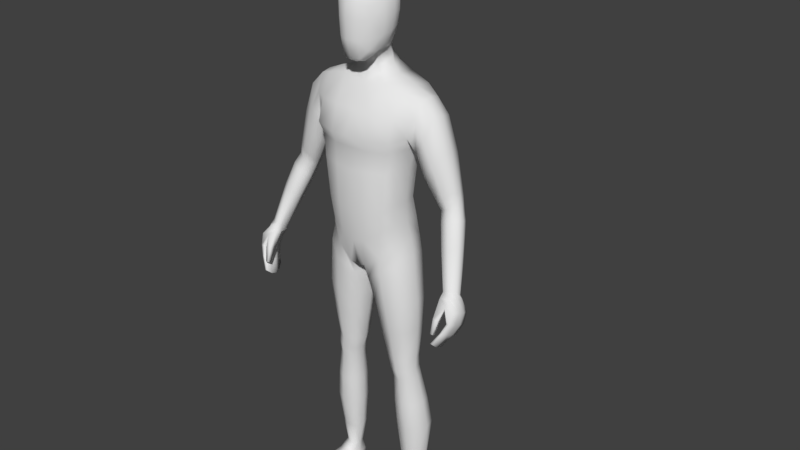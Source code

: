 # Source: Player.blend  (saved by Blender 3.3.6; exported with 4.5.12 LTS)
import bpy
from mathutils import Matrix  # noqa: F401  (used for matrix-valued properties, if any)

bpy.ops.wm.read_factory_settings(use_empty=True)
scene = bpy.context.scene
scene.name = 'Scene'

# ---- collections
col_collection_1 = bpy.data.collections.new('Collection 1'); scene.collection.children.link(col_collection_1)

# ---- materials (node trees are filled in below, after node groups)
mat_material = bpy.data.materials.new('Material')
mat_material.alpha_threshold = 0.0
mat_material.use_transparent_shadow = False
mat_material.roughness = 0.5
mat_material.line_color = (0.0, 0.0, 0.0, 1.0)
mat_material_001 = bpy.data.materials.new('Material.001')
mat_material_001.alpha_threshold = 0.0
mat_material_001.use_transparent_shadow = False
mat_material_001.diffuse_color = (0.0, 0.0, 0.0, 1.0)
mat_material_001.roughness = 0.5
mat_material_001.specular_intensity = 0.0

# ---- material node trees

# ---- world
world_world = bpy.data.worlds.new('World'); scene.world = world_world
world_world.color = (0.05088, 0.05088, 0.05088)
world_world.use_sun_shadow = False
world_world.sun_shadow_jitter_overblur = 0.0
world_world.cycles.sampling_method = 'MANUAL'

# ---- meshes
me_cube = bpy.data.meshes.new('Cube')
me_cube.from_pydata([(0.03386, 0.07727, 1.711), (0.07845, -0.03646, 1.709), (0.03178, -0.06259, 1.536), (0.03536, -0.04491, 1.764), (0.03879, 0.03405, 1.764), (0.04413, 0.02926, 1.562), (0.02957, -0.09371, 1.599), (0.03258, -0.0929, 1.702), (0.07466, -0.03889, 1.611), (0.07226, 0.0273, 1.626), (0.07946, 0.02969, 1.711), (0.02717, 0.07649, 1.629), (0.03609, 0.06179, 1.74), (0.05202, 0.05526, 1.626), (0.05779, 0.02571, 1.585), (0.0641, -0.03972, 1.743), (0.05563, -0.07004, 1.6), (0.02817, -0.08479, 1.544), (0.02998, 0.05329, 1.585), (0.06039, 0.05633, 1.704), (0.05839, -0.04397, 1.565), (0.06665, 0.02979, 1.743), (0.06025, -0.06883, 1.698), (0.03279, -0.07937, 1.737), (0.0, -0.04798, 1.77), (0.0, 0.03713, 1.772), (0.03905, -0.002654, 1.774), (0.0, -0.06565, 1.529), (0.04595, 0.06864, 1.511), (0.03484, -0.01636, 1.552), (0.03228, -0.09464, 1.657), (0.0, -0.1037, 1.601), (0.0, -0.1029, 1.708), (0.08106, -0.03593, 1.663), (0.07924, 0.03003, 1.671), (0.08182, -0.004906, 1.622), (0.08643, -0.001615, 1.717), (0.03065, 0.08172, 1.675), (0.0, 0.08543, 1.631), (0.0, 0.08624, 1.719), (0.04808, -0.06667, 1.569), (0.05337, -0.06417, 1.727), (0.04889, 0.04774, 1.597), (0.05641, 0.05012, 1.729), (0.05733, 0.05843, 1.668), (0.064, -0.008078, 1.576), (0.07, -0.002388, 1.752), (0.06061, -0.06807, 1.653), (0.08899, -0.001971, 1.674), (0.0, 0.05934, 1.584), (0.0, 0.06795, 1.748), (0.0, -0.09111, 1.541), (0.0, -0.08569, 1.743), (0.0, -0.002703, 1.783), (0.0, -0.01636, 1.544), (0.0, -0.1065, 1.662), (0.0, 0.09203, 1.681), (0.1288, 0.06329, 0.9783), (0.1207, -0.04331, 0.9722), (0.1889, -0.005905, 1.439), (0.0, 0.09911, 0.8979), (0.0, -0.07438, 0.8849), (0.0, 0.08315, 1.476), (0.0, -0.03541, 1.463), (0.1227, 0.0385, 1.111), (0.1375, 0.04012, 1.231), (0.1688, 0.07099, 1.333), (0.1192, -0.05161, 1.104), (0.1336, -0.05252, 1.229), (0.0, 0.06522, 1.085), (0.0, 0.0688, 1.21), (0.0, 0.1136, 1.328), (0.0, -0.1203, 1.325), (0.0, -0.1053, 1.21), (0.0, -0.1035, 1.08), (0.02557, 0.1009, 0.8916), (0.02686, -0.07603, 0.8908), (0.06873, 0.09826, 1.475), (0.0681, -0.03541, 1.475), (0.04402, -0.1035, 1.089), (0.04738, -0.1053, 1.219), (0.06153, -0.1089, 1.315), (0.0427, 0.1251, 1.319), (0.03947, 0.08023, 1.216), (0.03523, 0.07664, 1.088), (0.0, 0.05773, 1.543), (0.0, -0.01199, 1.512), (0.031, 0.05773, 1.543), (0.03743, -0.01199, 1.512), (0.153, 0.0632, 0.08961), (0.157, 0.02889, 0.09008), (0.111, 0.05457, 0.08882), (0.1173, 0.01526, 0.08954), (0.1308, -0.04651, 0.9187), (0.1399, 0.06265, 0.9236), (0.02689, 0.07729, 0.843), (0.02831, -0.05995, 0.8413), (0.0, -0.0936, 0.9755), (0.1241, 0.05376, 1.044), (0.1187, -0.04755, 1.038), (0.0, 0.09737, 0.9748), (0.04006, -0.0936, 0.9842), (0.03544, 0.1088, 0.9835), (0.1393, -0.01249, 0.5567), (0.146, 0.04803, 0.5579), (0.06887, 0.05171, 0.555), (0.06863, -0.01635, 0.5529), (0.1451, -0.004457, 0.4852), (0.1506, 0.05063, 0.4873), (0.08596, 0.0522, 0.4783), (0.08604, -0.008619, 0.4761), (0.1565, 0.05617, 0.7719), (0.03755, 0.05905, 0.7565), (0.03747, -0.03909, 0.7533), (0.1462, -0.03997, 0.769), (0.1701, 0.004561, 0.2904), (0.1773, 0.07643, 0.2966), (0.09337, 0.07008, 0.2951), (0.09376, -0.001634, 0.2886), (0.1483, 0.04328, 0.5229), (0.07744, 0.04799, 0.5169), (0.07738, -0.01355, 0.5136), (0.1423, -0.01213, 0.52), (0.07938, 0.09086, 0.9311), (0.07896, -0.06891, 0.9322), (0.1367, 0.08847, 1.455), (0.1369, -0.02614, 1.458), (0.09997, -0.08111, 1.094), (0.1124, -0.08242, 1.22), (0.1336, -0.08588, 1.321), (0.1326, 0.1113, 1.316), (0.1109, 0.06766, 1.218), (0.09852, 0.06545, 1.1), (0.1301, 0.06766, 0.08762), (0.1394, 0.0174, 0.08826), (0.08388, -0.07341, 0.8797), (0.08393, 0.08567, 0.8732), (0.08451, 0.08992, 1.01), (0.08994, -0.07508, 1.013), (0.1076, -0.03176, 0.5547), (0.1078, 0.06752, 0.5558), (0.119, -0.02182, 0.4797), (0.1188, 0.069, 0.4841), (0.0961, 0.0774, 0.7638), (0.09591, -0.06268, 0.7608), (0.1352, -0.01218, 0.289), (0.1356, 0.09565, 0.2962), (0.1135, 0.06225, 0.5201), (0.1135, -0.03041, 0.5164), (0.1375, 0.01234, 0.9878), (0.0, 0.01242, 0.8791), (0.1292, -0.003356, 1.109), (0.1441, -0.002991, 1.231), (0.01179, 0.01217, 0.8795), (0.08309, 0.02921, 1.485), (0.0, 0.06864, 1.508), (0.05236, 0.03168, 1.532), (0.1632, 0.04855, 0.09016), (0.1049, 0.03183, 0.08922), (0.01126, 0.009412, 0.8338), (0.1492, 0.01104, 0.9309), (0.1316, 0.002012, 1.047), (0.05621, 0.01801, 0.5528), (0.1535, 0.01973, 0.5577), (0.07468, 0.02174, 0.4757), (0.1575, 0.02479, 0.4876), (0.166, 0.01051, 0.7721), (0.02074, 0.01095, 0.7527), (0.08032, 0.03297, 0.2915), (0.1851, 0.04208, 0.2939), (0.1555, 0.01535, 0.5225), (0.06547, 0.01581, 0.5139), (0.109, 0.06812, 0.0211), (0.1379, 0.02931, 1.466), (0.1824, 0.07772, 1.382), (0.1824, -0.03106, 1.386), (0.0, 0.1091, 1.403), (0.0, -0.0833, 1.394), (0.05171, 0.1205, 1.398), (0.06253, -0.0833, 1.391), (0.134, -0.06521, 1.392), (0.1336, 0.1076, 1.392), (0.188, 0.06639, 1.433), (0.1632, -0.04016, 1.328), (0.1924, 0.0292, 1.443), (0.1764, 0.01678, 1.32), (0.2109, 0.07772, 1.331), (0.2287, 0.06639, 1.387), (0.2129, -0.03105, 1.334), (0.2308, -0.005902, 1.395), (0.2355, 0.0292, 1.396), (0.1851, 0.01679, 1.275), (0.1864, -0.02644, 1.286), (0.1886, 0.06733, 1.29), (0.3407, -0.04109, 0.8878), (0.2891, 0.05239, 1.114), (0.3081, 0.04626, 1.128), (0.2855, -0.006422, 1.134), (0.3078, 0.007354, 1.142), (0.3141, 0.02547, 1.135), (0.2558, 0.02171, 1.11), (0.2595, -0.0007832, 1.122), (0.2653, 0.04918, 1.107), (0.3439, -0.02927, 1.04), (0.3626, -0.03911, 0.8973), (0.353, -0.07907, 0.9142), (0.3686, -0.0661, 0.9175), (0.3704, -0.05025, 0.905), (0.328, -0.0717, 0.9059), (0.334, -0.08363, 0.9168), (0.3293, -0.05267, 0.894), (0.3218, -0.04851, 1.032), (0.2954, -0.04475, 1.021), (0.2915, -0.02113, 1.008), (0.3465, -0.01013, 1.03), (0.342, 0.004808, 1.026), (0.32, 0.01128, 1.009), (0.2975, 0.007889, 1.002), (0.272, 0.02796, 1.296), (0.2095, -0.01945, 1.219), (0.2662, -0.002521, 1.299), (0.2416, -0.02472, 1.255), (0.2669, 0.06097, 1.287), (0.2446, 0.07094, 1.244), (0.2165, 0.06286, 1.215), (0.2087, 0.01835, 1.207), (0.336, -0.1424, 0.7711), (0.3317, -0.09603, 0.8995), (0.3432, -0.07165, 0.7623), (0.342, -0.03377, 0.8788), (0.3425, -0.1421, 0.7695), (0.3621, -0.09081, 0.9044), (0.3491, -0.07133, 0.7609), (0.3657, -0.03535, 0.885), (0.3718, -0.1142, 0.8366), (0.3721, -0.04347, 0.8074), (0.382, -0.04347, 0.8091), (0.3828, -0.1142, 0.8385), (0.3586, -0.05901, 0.7732), (0.3664, -0.05901, 0.7733), (0.3671, -0.1271, 0.8064), (0.3583, -0.1271, 0.8062), (0.3574, -0.1062, 0.8802), (0.3673, -0.03336, 0.8442), (0.3838, -0.03336, 0.8468), (0.3852, -0.1041, 0.8746), (0.3329, -0.09779, 0.7456), (0.3331, -0.1226, 0.7533), (0.3275, -0.07622, 0.8893), (0.3308, -0.05046, 0.8879), (0.3451, -0.122, 0.7505), (0.3448, -0.09715, 0.7427), (0.3783, -0.05046, 0.895), (0.3763, -0.07238, 0.9032), (0.3873, -0.06956, 0.8195), (0.3873, -0.09189, 0.8294), (0.3672, -0.09189, 0.8259), (0.3672, -0.06956, 0.816), (0.3547, -0.1044, 0.7951), (0.3544, -0.0862, 0.7881), (0.3707, -0.08169, 0.7844), (0.3707, -0.1044, 0.7954), (0.3928, -0.06001, 0.8577), (0.3928, -0.08206, 0.8667), (0.3513, -0.0838, 0.8676), (0.359, -0.06001, 0.8524), (0.3324, -0.1393, 0.8014), (0.3323, -0.127, 0.8465), (0.3293, -0.1287, 0.7951), (0.3283, -0.1132, 0.8416), (0.3403, -0.1393, 0.8004), (0.3489, -0.127, 0.8439), (0.3407, -0.1287, 0.7961), (0.3479, -0.1132, 0.839), (0.121, -0.1078, 0.004409), (0.1196, -0.1086, 0.0243), (0.1108, 0.06413, 0.008674), (0.107, 0.06426, 0.04792), (0.1974, -0.09324, 0.004409), (0.199, -0.09344, 0.0243), (0.1452, 0.07046, 0.008801), (0.1459, 0.07096, 0.04815), (0.1086, -0.01296, 0.01058), (0.1114, -0.009678, 0.06008), (0.174, -0.0004661, 0.01058), (0.1658, 0.00164, 0.06044), (0.0999, 0.0293, 0.05284), (0.1596, 0.03946, 0.0064), (0.1073, 0.02948, 0.0064), (0.1631, 0.0423, 0.05299), (0.1268, 0.06932, 0.007387), (0.1244, 0.07464, 0.04682), (0.1598, -0.1038, 0.00286), (0.16, -0.1045, 0.02524), (0.1402, -0.008579, 0.06522), (0.1413, -0.006952, 0.00769), (0.1334, 0.03455, 0.00318), (0.1184, -0.1129, 0.01396), (0.1456, 0.07454, 0.02104), (0.2016, -0.09697, 0.01396), (0.18, 0.001214, 0.02293), (0.1024, -0.0136, 0.02293), (0.1641, 0.04186, 0.01931), (0.1022, 0.03005, 0.01931), (0.1616, -0.1133, 0.01398), (0.1253, 0.07684, 0.02171), (0.1138, -0.06365, 0.005319), (0.1892, -0.04831, 0.03579), (0.1121, -0.06301, 0.03579), (0.1878, -0.04954, 0.005319), (0.1507, -0.05607, 0.04032), (0.1509, -0.05709, 0.002236), (0.1072, -0.06583, 0.01628), (0.1947, -0.04913, 0.01628), (0.04867, -0.01593, 1.492), (0.0, -0.01593, 1.489), (0.06134, 0.02993, 1.505), (0.3042, 0.02617, 1.178), (0.2453, -0.006726, 1.148), (0.274, -0.0125, 1.166), (0.2978, 0.004056, 1.184), (0.2982, 0.05103, 1.17), (0.2776, 0.05842, 1.148), (0.2516, 0.05379, 1.134), (0.2422, 0.02072, 1.135), (0.3233, -0.006289, 1.111), (0.2698, -0.01562, 1.09), (0.3228, 0.03403, 1.096), (0.299, 0.0405, 1.081), (0.2747, 0.03711, 1.073), (0.297, -0.02162, 1.102), (0.2659, 0.008091, 1.078), (0.3287, 0.01206, 1.104), (0.1657, 0.06507, 0.3922), (0.08798, 0.06257, 0.3867), (0.08823, -0.006811, 0.3821), (0.1591, -0.001388, 0.3879), (0.1273, 0.08475, 0.3903), (0.1272, -0.01924, 0.3842), (0.1734, 0.03357, 0.3909), (0.07524, 0.0272, 0.3834), (0.1637, 0.0185, 0.1763), (0.1652, 0.07434, 0.1792), (0.09903, 0.06636, 0.178), (0.1026, 0.007885, 0.175), (0.1361, 0.00359, 0.1746), (0.1313, 0.08671, 0.1779), (0.08895, 0.0348, 0.1764), (0.1749, 0.04861, 0.1781), (0.1458, -0.02769, 0.6688), (0.1546, 0.05352, 0.6709), (0.05292, 0.05692, 0.6614), (0.05275, -0.02924, 0.6587), (0.1034, 0.07463, 0.6656), (0.1032, -0.04946, 0.6635), (0.1634, 0.01518, 0.6709), (0.03764, 0.01452, 0.6583), (0.1499, 0.0531, 1.293), (0.0, 0.08641, 1.284), (0.0, -0.102, 1.282), (0.04687, 0.0966, 1.28), (0.05998, -0.0957, 1.28), (0.1219, -0.0752, 1.283), (0.1208, 0.08473, 1.28), (0.1563, 0.008506, 1.286), (0.1454, -0.03977, 1.29)], [], [(0, 37, 56, 39), (0, 39, 50, 12), (0, 12, 43, 19), (0, 19, 44, 37), (1, 33, 48, 36), (1, 36, 46, 15), (1, 15, 41, 22), (1, 22, 47, 33), (2, 27, 54, 29), (2, 29, 45, 20), (2, 20, 40, 17), (2, 17, 51, 27), (3, 15, 46, 26), (3, 26, 53, 24), (3, 24, 52, 23), (3, 23, 41, 15), (4, 21, 43, 12), (4, 12, 50, 25), (4, 25, 53, 26), (4, 26, 46, 21), (18, 87, 85, 49), (5, 18, 42, 14), (5, 14, 45, 29), (5, 156, 87, 18), (6, 17, 40, 16), (6, 16, 47, 30), (6, 30, 55, 31), (6, 31, 51, 17), (7, 30, 47, 22), (7, 22, 41, 23), (7, 23, 52, 32), (7, 32, 55, 30), (8, 20, 45, 35), (8, 35, 48, 33), (8, 33, 47, 16), (8, 16, 40, 20), (9, 14, 42, 13), (9, 13, 44, 34), (9, 34, 48, 35), (9, 35, 45, 14), (10, 34, 44, 19), (10, 19, 43, 21), (10, 21, 46, 36), (10, 36, 48, 34), (11, 18, 49, 38), (11, 38, 56, 37), (11, 37, 44, 13), (11, 13, 42, 18), (102, 75, 60, 100), (179, 78, 63, 177), (28, 155, 85, 87), (153, 76, 61, 150), (101, 79, 74, 97), (79, 80, 73, 74), (361, 81, 72, 359), (178, 82, 71, 176), (360, 83, 70, 358), (83, 84, 69, 70), (161, 151, 67, 99), (151, 152, 68, 67), (364, 185, 183, 365), (131, 132, 84, 83), (363, 131, 83, 360), (181, 130, 82, 178), (362, 129, 81, 361), (127, 128, 80, 79), (138, 127, 79, 101), (348, 341, 90, 157), (173, 154, 78, 126), (180, 126, 78, 179), (137, 123, 75, 102), (29, 88, 156, 5), (316, 28, 87, 156), (315, 314, 88, 86), (90, 285, 289, 157), (346, 342, 89, 133), (347, 343, 91, 158), (345, 344, 92, 134), (124, 76, 96, 135), (153, 75, 95, 159), (123, 57, 94, 136), (149, 58, 93, 160), (132, 137, 102, 84), (124, 138, 101, 76), (149, 161, 99, 58), (76, 101, 97, 61), (84, 102, 100, 69), (354, 352, 106, 139), (356, 351, 105, 162), (353, 350, 104, 140), (355, 349, 103, 163), (148, 121, 110, 141), (171, 120, 109, 164), (147, 119, 108, 142), (170, 122, 107, 165), (160, 93, 114, 166), (136, 94, 111, 143), (159, 95, 112, 167), (135, 96, 113, 144), (338, 335, 118, 145), (340, 334, 117, 168), (337, 333, 116, 146), (339, 336, 115, 169), (163, 103, 122, 170), (140, 104, 119, 147), (162, 105, 120, 171), (139, 106, 121, 148), (103, 139, 148, 122), (105, 140, 147, 120), (334, 337, 146, 117), (336, 338, 145, 115), (93, 135, 144, 114), (95, 136, 143, 112), (120, 147, 142, 109), (122, 148, 141, 107), (351, 353, 140, 105), (349, 354, 139, 103), (58, 99, 138, 124), (64, 98, 137, 132), (75, 123, 136, 95), (58, 124, 135, 93), (341, 345, 134, 90), (343, 346, 133, 91), (134, 294, 285, 90), (98, 57, 123, 137), (175, 59, 126, 180), (184, 173, 126, 59), (99, 67, 127, 138), (67, 68, 128, 127), (365, 183, 129, 362), (174, 66, 130, 181), (357, 65, 131, 363), (65, 64, 132, 131), (182, 125, 173, 184), (92, 283, 294, 134), (106, 162, 171, 121), (104, 163, 170, 119), (333, 339, 169, 116), (335, 340, 168, 118), (96, 159, 167, 113), (94, 160, 166, 111), (119, 170, 165, 108), (121, 171, 164, 110), (350, 355, 163, 104), (352, 356, 162, 106), (57, 98, 161, 149), (57, 149, 160, 94), (76, 153, 159, 96), (344, 347, 158, 92), (158, 286, 283, 92), (314, 316, 156, 88), (54, 86, 88, 29), (125, 77, 154, 173), (342, 348, 157, 89), (357, 66, 185, 364), (64, 65, 152, 151), (98, 64, 151, 161), (75, 153, 150, 60), (182, 174, 181, 125), (183, 175, 180, 129), (129, 180, 179, 81), (125, 181, 178, 77), (77, 178, 176, 62), (81, 179, 177, 72), (317, 320, 198, 199), (321, 317, 199, 196), (319, 318, 201, 197), (320, 319, 197, 198), (184, 59, 189, 190), (174, 182, 187, 186), (66, 174, 186, 193), (185, 66, 193, 191), (183, 185, 191, 192), (59, 175, 188, 189), (175, 183, 192, 188), (182, 184, 190, 187), (215, 214, 207, 204), (211, 212, 209, 205), (203, 211, 205, 206), (212, 213, 208, 209), (322, 321, 196, 195), (323, 322, 195, 202), (324, 323, 202, 200), (318, 324, 200, 201), (207, 252, 233, 204), (206, 253, 252, 207), (205, 231, 253, 206), (209, 227, 231, 205), (214, 203, 206, 207), (216, 215, 204, 194), (217, 216, 194, 210), (213, 217, 210, 208), (331, 329, 217, 213), (329, 328, 216, 217), (328, 327, 215, 216), (332, 325, 203, 214), (326, 331, 213, 212), (325, 330, 211, 203), (330, 326, 212, 211), (327, 332, 214, 215), (192, 191, 225, 219), (191, 193, 224, 225), (193, 186, 223, 224), (186, 187, 222, 223), (189, 188, 221, 220), (188, 192, 219, 221), (187, 190, 218, 222), (190, 189, 220, 218), (265, 249, 229, 243), (243, 229, 233, 244), (263, 253, 231, 245), (245, 231, 227, 242), (247, 250, 230, 226), (208, 248, 227, 209), (240, 237, 234, 241), (261, 255, 237, 240), (238, 235, 236, 239), (259, 257, 235, 238), (246, 259, 238, 228), (228, 238, 239, 232), (250, 261, 240, 230), (230, 240, 241, 226), (237, 245, 242, 234), (255, 263, 245, 237), (235, 243, 244, 236), (257, 265, 243, 235), (234, 242, 264, 256), (256, 264, 265, 257), (236, 244, 262, 254), (254, 262, 263, 255), (232, 239, 260, 251), (251, 260, 261, 250), (226, 241, 258, 247), (247, 258, 259, 246), (241, 234, 256, 258), (258, 256, 257, 259), (239, 236, 254, 260), (260, 254, 255, 261), (210, 249, 248, 208), (194, 229, 249, 210), (228, 232, 251, 246), (246, 251, 250, 247), (244, 233, 252, 262), (262, 252, 253, 263), (264, 248, 249, 265), (266, 267, 269, 268), (268, 269, 273, 272), (272, 273, 271, 270), (270, 271, 267, 266), (268, 272, 270, 266), (273, 269, 248, 264), (204, 233, 229, 194), (271, 273, 264, 242), (269, 267, 227, 248), (267, 271, 242, 227), (303, 286, 277, 172), (305, 291, 281, 298), (313, 307, 279, 299), (304, 293, 275, 297), (311, 309, 278, 292), (310, 308, 275, 293), (91, 277, 286, 158), (296, 287, 284, 295), (302, 289, 285, 300), (312, 308, 283, 301), (298, 281, 289, 302), (290, 280, 287, 296), (133, 291, 277, 91), (301, 283, 286, 303), (89, 281, 291, 133), (276, 290, 296, 288), (288, 296, 295, 282), (157, 289, 281, 89), (307, 310, 293, 279), (306, 311, 292, 274), (299, 279, 293, 304), (172, 277, 291, 305), (276, 172, 305, 290), (278, 299, 304, 292), (282, 301, 303, 288), (280, 298, 302, 287), (306, 312, 301, 282), (287, 302, 300, 284), (292, 304, 297, 274), (309, 313, 299, 278), (290, 305, 298, 280), (288, 303, 172, 276), (284, 300, 313, 309), (274, 297, 312, 306), (282, 295, 311, 306), (285, 294, 310, 307), (297, 275, 308, 312), (294, 283, 308, 310), (295, 284, 309, 311), (300, 285, 307, 313), (78, 154, 316, 314), (63, 78, 314, 315), (154, 77, 28, 316), (77, 62, 155, 28), (219, 225, 324, 318), (225, 224, 323, 324), (224, 223, 322, 323), (223, 222, 321, 322), (220, 221, 319, 320), (221, 219, 318, 319), (222, 218, 317, 321), (218, 220, 320, 317), (196, 199, 332, 327), (197, 201, 326, 330), (198, 197, 330, 325), (201, 200, 331, 326), (199, 198, 325, 332), (195, 196, 327, 328), (202, 195, 328, 329), (200, 202, 329, 331), (110, 164, 340, 335), (108, 165, 339, 333), (107, 141, 338, 336), (109, 142, 337, 334), (165, 107, 336, 339), (142, 108, 333, 337), (164, 109, 334, 340), (141, 110, 335, 338), (116, 169, 348, 342), (118, 168, 347, 344), (117, 146, 346, 343), (115, 145, 345, 341), (145, 118, 344, 345), (168, 117, 343, 347), (146, 116, 342, 346), (169, 115, 341, 348), (113, 167, 356, 352), (111, 166, 355, 350), (114, 144, 354, 349), (112, 143, 353, 351), (166, 114, 349, 355), (143, 111, 350, 353), (167, 112, 351, 356), (144, 113, 352, 354), (65, 357, 364, 152), (66, 357, 363, 130), (68, 365, 362, 128), (128, 362, 361, 80), (130, 363, 360, 82), (152, 364, 365, 68), (82, 360, 358, 71), (80, 361, 359, 73)])
me_cube.polygons.foreach_set('use_smooth', [True] * 347)
me_cube.materials.append(mat_material)
me_cube.materials.append(mat_material_001)
me_cube.use_remesh_preserve_volume = False
me_cube.use_remesh_preserve_attributes = False
me_cube.use_mirror_vertex_groups = False
me_cube.update()
arm_armature_002 = bpy.data.armatures.new('Armature.002')  # bones are not reproduced

# ---- objects
ob_armature = bpy.data.objects.new('Armature', arm_armature_002)
ob_cube = bpy.data.objects.new('Cube', me_cube)

# ---- transforms, parenting, visibility, modifiers, constraints
ob_armature.location = (-0.003019, -0.09024, 0.9548)
ob_armature.scale = (0.2348, 0.2348, 0.2348)
ob_armature.show_in_front = True
ob_cube.parent = ob_armature
ob_cube.matrix_parent_inverse = Matrix(((4.258, -0.0, 0.0, 0.01286), (-0.0, 4.258, -0.0, 0.3843), (-0.0, 0.0, 4.258, -4.066), (-0.0, 0.0, -0.0, 1.0)))
ob_cube.location = (0.0, 0.0, -0.003322)
ob_cube.lock_rotations_4d = False
ob_cube.empty_display_type = 'ARROWS'
ob_cube.lineart.crease_threshold = 0.0
_vg = ob_cube.vertex_groups.new(name='Hips')
for _i, _w in zip([57, 58, 60, 61, 64, 67, 68, 69, 74, 75, 76, 79, 84, 93, 94, 95, 96, 97, 98, 99, 100, 101, 102, 112, 113, 123, 124, 127, 128, 131, 132, 135, 136, 137, 138, 149, 150, 151, 152, 153, 159, 160, 161, 167], [0.2214, 0.1831, 0.6185, 0.6383, 0.1278, 0.139, 0.001842, 0.1122, 0.14, 0.5346, 0.5645, 0.1204, 0.1186, 0.02045, 0.08718, 0.2278, 0.1825, 0.7272, 0.4163, 0.4716, 0.6414, 0.6719, 0.6177, 0.02659, 0.005751, 0.2799, 0.1936, 0.1459, 0.007833, 0.00589, 0.1312, 0.05983, 0.1323, 0.489, 0.5505, 0.1991, 0.9154, 0.1366, 0.001384, 0.8417, 0.2488, 0.05089, 0.4254, 0.02425]): _vg.add([_i], _w, 'REPLACE')
_vg = ob_cube.vertex_groups.new(name='Spine')
for _i, _w in zip([57, 58, 60, 64, 65, 66, 67, 68, 69, 70, 71, 72, 73, 74, 75, 79, 80, 81, 82, 83, 84, 94, 97, 98, 99, 100, 101, 102, 123, 124, 127, 128, 129, 130, 131, 132, 137, 138, 149, 151, 152, 161, 176, 177, 178, 179, 180, 183, 185, 357, 358, 359, 360, 361, 362, 363, 364, 365], [0.1225, 0.07817, 0.03195, 0.7265, 0.6342, 0.0438, 0.7342, 0.6471, 0.813, 0.7903, 0.1148, 0.1467, 0.749, 0.7876, 0.003504, 0.7992, 0.7269, 0.1527, 0.1192, 0.7618, 0.798, 0.01164, 0.1123, 0.3101, 0.2857, 0.1578, 0.1256, 0.1628, 0.06183, 0.01327, 0.7427, 0.6877, 0.136, 0.1096, 0.6788, 0.7356, 0.2257, 0.2062, 0.1204, 0.7212, 0.6325, 0.3083, 0.01245, 0.04368, 0.01433, 0.03705, 0.005723, 0.05884, 0.01411, 0.1951, 0.2593, 0.2649, 0.2534, 0.2753, 0.2741, 0.2539, 0.2335, 0.2327]): _vg.add([_i], _w, 'REPLACE')
_vg = ob_cube.vertex_groups.new(name='Chest')
for _i, _w in zip([5, 18, 28, 29, 49, 54, 62, 63, 64, 65, 66, 67, 68, 70, 71, 72, 73, 77, 78, 79, 80, 81, 82, 83, 85, 86, 87, 88, 125, 126, 127, 128, 129, 130, 131, 132, 151, 152, 154, 155, 156, 176, 177, 178, 179, 180, 181, 183, 185, 314, 315, 316, 357, 358, 359, 360, 361, 362, 363, 364, 365], [0.03423, 0.0007238, 0.4436, 0.008827, 0.01062, 0.04895, 0.5701, 0.6842, 0.01393, 0.1245, 0.06011, 0.01806, 0.1673, 0.1346, 0.6432, 0.7249, 0.1819, 0.1641, 0.1467, 0.003501, 0.1932, 0.6743, 0.5803, 0.146, 0.08977, 0.1967, 0.1201, 0.124, 0.03498, 0.03445, 0.009461, 0.1729, 0.4401, 0.2024, 0.1322, 0.006077, 0.01483, 0.1345, 0.06497, 0.2838, 0.1381, 0.5808, 0.7538, 0.2868, 0.6305, 0.1764, 0.08085, 0.1139, 0.02006, 0.1841, 0.5363, 0.3263, 0.1767, 0.5989, 0.6416, 0.5562, 0.5985, 0.4513, 0.3241, 0.2322, 0.3242]): _vg.add([_i], _w, 'REPLACE')
_vg = ob_cube.vertex_groups.new(name='Neck')
for _i, _w in zip([2, 5, 6, 8, 9, 11, 13, 14, 16, 17, 18, 20, 27, 28, 29, 31, 38, 40, 42, 45, 49, 51, 54, 62, 63, 77, 78, 85, 86, 87, 88, 154, 155, 156, 176, 178, 314, 315, 316], [0.1284, 0.9453, 0.05505, 0.00378, 0.003556, 0.03929, 0.02007, 0.1619, 0.03618, 0.1891, 0.2232, 0.06955, 0.1516, 0.4696, 0.2856, 0.06183, 0.05127, 0.07968, 0.07164, 0.06108, 0.3402, 0.2007, 0.1441, 0.2224, 0.08505, 0.0, 0.057, 0.6786, 0.4867, 0.8953, 0.495, 0.01848, 0.5975, 0.6953, 0.0, 0.0, 0.2815, 0.2208, 0.3214]): _vg.add([_i], _w, 'REPLACE')
_vg = ob_cube.vertex_groups.new(name='Head')
for _i, _w in zip([0, 1, 2, 3, 4, 5, 6, 7, 8, 9, 10, 11, 12, 13, 14, 15, 16, 17, 18, 19, 20, 21, 22, 23, 24, 25, 26, 27, 28, 29, 30, 31, 32, 33, 34, 35, 36, 37, 38, 39, 40, 41, 42, 43, 44, 45, 46, 47, 48, 49, 50, 51, 52, 53, 54, 55, 56, 63, 85, 86, 87, 88, 154, 155, 156, 199, 218, 314, 315, 316, 317, 327], [0.9889, 1.0, 0.8319, 0.9985, 0.9973, 0.7085, 0.9372, 0.9908, 0.9641, 0.9631, 1.0, 0.9434, 0.9943, 0.9537, 0.8954, 0.9972, 0.9484, 0.7495, 0.8196, 0.9901, 0.91, 0.9961, 0.992, 0.9958, 0.9989, 0.9974, 0.9988, 0.8163, 0.0, 0.7819, 0.9782, 0.9306, 0.99, 0.9861, 0.9855, 0.9686, 1.0, 0.9774, 0.9362, 0.988, 0.905, 0.9957, 0.904, 0.9941, 0.9806, 0.9151, 0.9974, 0.9819, 0.9886, 0.7508, 0.9937, 0.7802, 0.9955, 0.9994, 0.7776, 0.9756, 0.9751, 0.02911, 0.0, 0.1459, 0.08591, 0.07686, 0.0, 0.0, 0.0, 0.0, 0.0, 8.113e-05, 0.0, 0.0, 0.0, 0.0]): _vg.add([_i], _w, 'REPLACE')
_vg = ob_cube.vertex_groups.new(name='Shoulder.L')
for _i, _w in zip([2, 5, 17, 20, 27, 28, 29, 40, 45, 51, 54, 57, 59, 62, 63, 64, 65, 66, 67, 68, 70, 71, 72, 77, 78, 80, 81, 82, 83, 85, 86, 87, 88, 94, 98, 111, 125, 126, 127, 128, 129, 130, 131, 151, 152, 154, 155, 156, 160, 173, 174, 175, 176, 177, 178, 179, 180, 181, 182, 183, 184, 185, 186, 187, 188, 189, 190, 191, 192, 193, 200, 201, 219, 224, 225, 314, 315, 316, 318, 324, 326, 350, 357, 358, 359, 360, 361, 362, 363, 364, 365], [0.008969, 0.0439, 0.0, 0.0, 0.0, 0.0, 0.02717, 0.0, 0.0, 0.0, 0.01528, 0.0007191, 0.7989, 0.1297, 0.0, 0.003777, 0.0, 0.5442, 0.0, 0.0, 0.0, 0.1978, 0.0, 0.0, 0.0, 0.004264, 0.0, 0.2432, 0.0, 0.001791, 0.0, 0.002603, 0.0, 0.003347, 0.001131, 0.004158, 0.8571, 0.7906, 0.0, 0.0, 0.0, 0.09091, 0.0, 0.0008626, 0.0, 0.1132, 0.1129, 0.0, 0.0006253, 0.8549, 0.7418, 0.5029, 0.3078, 0.01756, 0.5931, 0.01829, 0.6591, 0.8201, 0.8397, 0.4161, 0.8393, 0.129, 0.1512, 0.2208, 0.06986, 0.1545, 0.1586, 0.0353, 0.0633, 0.0939, 0.0, 0.0, 0.0, 0.01209, 0.002495, 0.0, 0.0, 0.0, 0.0, 0.0, 0.0, 4.318e-06, 0.04978, 0.0, 0.0, 0.0, 0.0, 0.0, 0.0, 0.01398, 0.0004953]): _vg.add([_i], _w, 'REPLACE')
_vg = ob_cube.vertex_groups.new(name='Upper Arm.L')
for _i, _w in zip([59, 64, 65, 66, 68, 71, 72, 73, 80, 81, 82, 125, 126, 128, 129, 130, 131, 132, 151, 152, 173, 174, 175, 176, 178, 179, 180, 181, 182, 183, 184, 185, 186, 187, 188, 189, 190, 191, 192, 193, 195, 196, 197, 198, 199, 200, 201, 202, 218, 219, 220, 221, 222, 223, 224, 225, 317, 318, 319, 320, 321, 322, 323, 324, 357, 359, 360, 361, 362, 363, 364, 365], [0.3525, 0.0, 0.0, 0.3473, 0.0, 0.0, 0.0, 0.0, 0.0, 0.0, 0.0, 0.05708, 0.08563, 0.0, 0.0, 0.0, 0.0, 0.0, 0.0, 0.0, 0.07083, 0.2168, 0.4724, 0.0, 0.0004635, 0.0, 0.1272, 0.1074, 0.2859, 0.2973, 0.3447, 0.8589, 0.8282, 0.769, 0.9195, 0.8405, 0.8366, 0.8467, 0.8994, 0.8991, 0.1009, 0.1141, 0.09761, 0.1054, 0.09431, 0.1575, 0.1806, 0.1263, 0.9829, 0.978, 0.9841, 0.9908, 0.9761, 0.9782, 0.9587, 0.9775, 0.9204, 0.8407, 0.9014, 0.9461, 0.8662, 0.5313, 0.5211, 0.7678, 0.0, 0.0, 0.0, 0.0, 0.0, 0.0, 0.0, 0.0]): _vg.add([_i], _w, 'REPLACE')
_vg = ob_cube.vertex_groups.new(name='Lower Arm.L')
for _i, _w in zip([195, 196, 197, 198, 199, 200, 201, 202, 203, 209, 211, 212, 213, 214, 215, 216, 217, 224, 317, 318, 319, 320, 321, 322, 323, 324, 325, 326, 327, 328, 329, 330, 331, 332], [0.8989, 0.8858, 0.9023, 0.8945, 0.9056, 0.8423, 0.8191, 0.8734, 0.993, 0.02603, 0.9797, 0.9811, 0.9789, 0.9815, 0.992, 0.9756, 0.9775, 0.02264, 0.07913, 0.1584, 0.09857, 0.05313, 0.1334, 0.4686, 0.4787, 0.2323, 0.9881, 0.9815, 0.9825, 0.9832, 0.9781, 0.9905, 0.9819, 0.988]): _vg.add([_i], _w, 'REPLACE')
_vg = ob_cube.vertex_groups.new(name='Hand.L')
for _i, _w in zip([194, 204, 205, 206, 207, 208, 209, 210, 227, 229, 231, 233, 234, 235, 236, 237, 242, 243, 244, 245, 248, 249, 252, 253, 254, 255, 256, 257, 262, 263, 264, 265], [0.9627, 0.9824, 0.9094, 0.9637, 0.9893, 0.8679, 0.86, 0.918, 0.06115, 0.9533, 0.3091, 0.9733, 0.05991, 0.1159, 0.1245, 0.09968, 0.1046, 0.8483, 0.8628, 0.5824, 0.1648, 0.8756, 0.9814, 0.8954, 0.04848, 0.0648, 0.01439, 0.0402, 0.9448, 0.8751, 0.154, 0.8549]): _vg.add([_i], _w, 'REPLACE')
_vg = ob_cube.vertex_groups.new(name='Fingers01.L')
for _i, _w in zip([228, 232, 234, 235, 236, 237, 238, 239, 240, 241, 242, 243, 244, 245, 251, 254, 255, 256, 257, 258, 259, 260, 261, 262, 263, 264, 265], [0.1534, 0.1729, 0.717, 0.7839, 0.8089, 0.7392, 0.2571, 0.3731, 0.1328, 0.1096, 0.007893, 0.1231, 0.1206, 0.1057, 0.01337, 0.9223, 0.8689, 0.8718, 0.8883, 0.03161, 0.02001, 0.4673, 0.09151, 0.04668, 0.07134, 0.05229, 0.06785]): _vg.add([_i], _w, 'REPLACE')
_vg = ob_cube.vertex_groups.new(name='Fingers02.L')
for _i, _w in zip([226, 228, 230, 232, 234, 235, 236, 237, 238, 239, 240, 241, 246, 247, 250, 251, 254, 255, 256, 257, 258, 259, 260, 261], [0.981, 0.8403, 0.9772, 0.8212, 0.1332, 0.09721, 0.06438, 0.09884, 0.73, 0.6114, 0.8449, 0.873, 0.9828, 0.9984, 0.998, 0.9676, 0.005242, 0.05741, 0.06768, 0.06154, 0.9556, 0.9633, 0.5304, 0.9034]): _vg.add([_i], _w, 'REPLACE')
_vg = ob_cube.vertex_groups.new(name='Thumb01.L')
for _i, _w in zip([194, 205, 208, 209, 210, 227, 229, 231, 234, 237, 242, 245, 248, 249, 253, 263, 264, 265], [0.003802, 0.07882, 0.1063, 0.1, 0.06027, 0.9224, 0.002499, 0.6715, 0.08135, 0.05658, 0.7971, 0.2741, 0.8161, 0.1062, 0.09339, 0.03685, 0.6822, 0.06222]): _vg.add([_i], _w, 'REPLACE')
_vg = ob_cube.vertex_groups.new(name='Thumb02.L')
for _i, _w in zip([242, 264, 266, 267, 268, 269, 270, 271, 272, 273], [0.06443, 0.1049, 0.9998, 0.9848, 0.9998, 0.981, 0.9997, 0.9824, 0.9994, 0.9715]): _vg.add([_i], _w, 'REPLACE')
_vg = ob_cube.vertex_groups.new(name='Shoulder.R')
_vg = ob_cube.vertex_groups.new(name='Upper Arm.R')
_vg = ob_cube.vertex_groups.new(name='Lower Arm.R')
_vg = ob_cube.vertex_groups.new(name='Hand.R')
_vg = ob_cube.vertex_groups.new(name='Fingers01.R')
_vg = ob_cube.vertex_groups.new(name='Fingers02.R')
_vg = ob_cube.vertex_groups.new(name='Thumb01.R')
_vg = ob_cube.vertex_groups.new(name='Thumb02.R')
_vg = ob_cube.vertex_groups.new(name='Upper Leg.L')
for _i, _w in zip([57, 58, 60, 61, 64, 67, 69, 74, 75, 76, 79, 84, 93, 94, 95, 96, 97, 98, 99, 100, 101, 102, 103, 104, 105, 106, 107, 108, 109, 110, 111, 112, 113, 114, 119, 120, 121, 122, 123, 124, 127, 131, 132, 135, 136, 137, 138, 139, 140, 141, 142, 143, 144, 147, 148, 149, 150, 151, 153, 159, 160, 161, 162, 163, 164, 165, 166, 167, 170, 171, 349, 350, 351, 352, 353, 354, 355, 356], [0.7941, 0.7656, 0.3862, 0.326, 0.1075, 0.0, 0.06958, 0.0, 0.4884, 0.3938, 0.0, 0.08412, 0.9306, 0.9493, 0.814, 0.775, 0.0, 0.3713, 0.1496, 0.2834, 0.0, 0.3397, 0.9119, 0.8346, 0.6551, 0.8867, 0.1138, 0.1187, 0.04351, 0.09534, 0.9926, 0.9707, 0.9626, 0.9924, 0.6163, 0.4601, 0.2295, 0.263, 0.8072, 0.7119, 0.0, 0.002455, 0.1361, 0.8797, 0.9215, 0.5168, 0.0, 0.9452, 0.4771, 0.1183, 0.1158, 0.9866, 0.9827, 0.4751, 0.3005, 0.7854, 0.0849, 0.08159, 0.1593, 0.7559, 0.9581, 0.2983, 0.8625, 0.9484, 0.01624, 0.03892, 0.9951, 0.964, 0.3905, 0.2119, 0.9939, 0.9897, 0.9856, 0.9889, 0.987, 0.9928, 0.9919, 0.9865]): _vg.add([_i], _w, 'REPLACE')
_vg = ob_cube.vertex_groups.new(name='Lower Leg.L')
for _i, _w in zip([89, 90, 91, 92, 103, 104, 105, 106, 107, 108, 109, 110, 115, 116, 117, 118, 119, 120, 121, 122, 133, 134, 139, 140, 141, 142, 145, 146, 147, 148, 157, 158, 162, 163, 164, 165, 168, 169, 170, 171, 172, 276, 277, 280, 281, 282, 283, 285, 286, 287, 288, 289, 290, 291, 294, 296, 298, 301, 302, 303, 305, 333, 334, 335, 336, 337, 338, 339, 340, 341, 342, 343, 344, 345, 346, 347, 348], [0.9618, 0.9297, 0.9571, 0.8958, 0.1748, 0.1472, 0.1516, 0.1131, 0.977, 0.9513, 0.9596, 0.9836, 0.9998, 0.9995, 0.9997, 0.9999, 0.7702, 0.772, 0.8416, 0.8531, 0.9643, 0.9117, 0.207, 0.1633, 0.9852, 0.9488, 0.9999, 0.9995, 0.7559, 0.9198, 0.9435, 0.9257, 0.1373, 0.1628, 0.9728, 0.9596, 0.9998, 0.9996, 0.7861, 0.8078, 0.2524, 0.1893, 0.4572, 0.1855, 0.447, 0.003267, 0.09741, 0.0409, 0.2283, 0.07386, 0.08597, 0.1741, 0.191, 0.4761, 0.06068, 0.07058, 0.2463, 0.02716, 0.09124, 0.1146, 0.307, 0.9962, 0.9971, 0.9992, 0.9986, 0.9959, 0.9993, 0.9971, 0.9984, 0.9976, 0.998, 0.9981, 0.9971, 0.9974, 0.998, 0.9975, 0.9976]): _vg.add([_i], _w, 'REPLACE')
_vg = ob_cube.vertex_groups.new(name='Foot.L')
for _i, _w in zip([89, 90, 91, 92, 133, 134, 157, 158, 172, 274, 275, 276, 277, 278, 279, 280, 281, 282, 283, 284, 285, 286, 287, 288, 289, 290, 291, 292, 293, 294, 295, 296, 297, 298, 299, 300, 301, 302, 303, 304, 305, 306, 307, 308, 309, 310, 311, 312, 313], [0.02622, 0.06982, 0.03538, 0.1031, 0.02114, 0.08767, 0.05619, 0.07389, 0.7421, 0.2054, 0.2478, 0.803, 0.5408, 0.05578, 0.09029, 0.8063, 0.5513, 0.9089, 0.8901, 0.9073, 0.9467, 0.7667, 0.907, 0.897, 0.8231, 0.8018, 0.5224, 0.03367, 0.07238, 0.9348, 0.931, 0.9124, 0.2001, 0.7476, 0.0598, 0.9307, 0.9102, 0.8939, 0.8714, 0.03354, 0.6884, 0.5965, 0.7727, 0.8054, 0.2059, 0.9197, 0.4941, 0.7176, 0.2967]): _vg.add([_i], _w, 'REPLACE')
_vg = ob_cube.vertex_groups.new(name='Toes.L')
for _i, _w in zip([274, 275, 278, 279, 282, 284, 292, 293, 295, 297, 299, 300, 301, 304, 306, 307, 308, 309, 310, 311, 312, 313], [0.7932, 0.7495, 0.944, 0.9093, 0.06451, 0.08, 0.958, 0.9272, 0.05733, 0.7983, 0.9399, 0.05374, 0.05121, 0.958, 0.4001, 0.2243, 0.182, 0.793, 0.0762, 0.5056, 0.2782, 0.7018]): _vg.add([_i], _w, 'REPLACE')
_vg = ob_cube.vertex_groups.new(name='Upper Leg.R')
_vg = ob_cube.vertex_groups.new(name='Lower Leg.R')
_vg = ob_cube.vertex_groups.new(name='Foot.R')
_vg = ob_cube.vertex_groups.new(name='Toes.R')
_vg = ob_cube.vertex_groups.new(name='Bone')
for _i, _w in zip([57, 58, 60, 64, 65, 67, 68, 69, 70, 73, 74, 79, 80, 83, 84, 97, 98, 99, 100, 101, 102, 123, 124, 127, 128, 131, 132, 137, 138, 149, 151, 152, 161, 357, 358, 359, 360, 361, 362, 363, 364, 365], [0.1508, 0.1041, 0.01124, 0.6851, 0.1181, 0.6778, 0.1242, 0.7708, 0.1377, 0.1277, 0.6889, 0.6974, 0.1139, 0.1174, 0.7565, 0.1352, 0.4839, 0.5173, 0.1399, 0.1493, 0.1521, 0.03418, 0.03773, 0.6806, 0.1389, 0.1408, 0.6839, 0.2501, 0.2681, 0.1664, 0.6839, 0.1249, 0.5546, 0.001995, 0.03467, 0.03077, 0.02591, 0.02269, 0.04203, 0.02631, 0.02035, 0.0219]): _vg.add([_i], _w, 'REPLACE')
_vg = ob_cube.vertex_groups.new(name='Bone.001')
for _i, _w in zip([64, 65, 67, 68, 69, 70, 71, 72, 73, 74, 79, 80, 81, 82, 83, 84, 98, 99, 127, 128, 129, 130, 131, 132, 137, 138, 151, 152, 161, 177, 179, 183, 357, 358, 359, 360, 361, 362, 363, 364, 365], [0.1242, 0.5117, 0.1226, 0.5356, 0.08443, 0.6573, 0.08092, 0.1516, 0.6429, 0.08988, 0.1049, 0.646, 0.1801, 0.07011, 0.646, 0.082, 0.0431, 0.04103, 0.1095, 0.5735, 0.09625, 0.05142, 0.5347, 0.1082, 0.001069, 0.0124, 0.1212, 0.5092, 0.04806, 0.03069, 0.00118, 0.02479, 0.1122, 0.2079, 0.2714, 0.1951, 0.3789, 0.2399, 0.1532, 0.1497, 0.164]): _vg.add([_i], _w, 'REPLACE')
_vg = ob_cube.vertex_groups.new(name='Bone.002')
for _i, _w in zip([65, 68, 70, 71, 72, 73, 80, 81, 82, 83, 128, 129, 130, 131, 152, 176, 177, 178, 179, 183, 357, 358, 359, 360, 361, 362, 363, 364, 365], [0.02671, 0.07651, 0.09311, 0.3487, 0.4473, 0.1266, 0.126, 0.425, 0.1759, 0.09316, 0.09575, 0.1243, 0.03364, 0.0471, 0.03692, 0.0752, 0.115, 0.03224, 0.06067, 0.001936, 0.01357, 0.4491, 0.4747, 0.3753, 0.3841, 0.2542, 0.07861, 0.01035, 0.08055]): _vg.add([_i], _w, 'REPLACE')
_vg = ob_cube.vertex_groups.new(name='Bone.003')
for _i, _w in zip([2, 5, 6, 8, 11, 13, 14, 16, 17, 18, 20, 27, 28, 29, 31, 38, 40, 42, 45, 49, 51, 54, 62, 63, 71, 72, 77, 78, 81, 82, 85, 86, 87, 88, 125, 126, 154, 155, 156, 173, 176, 177, 178, 179, 181, 314, 315, 316, 358, 359, 360], [0.1175, 0.2026, 0.0156, 0.006461, 0.005264, 0.002673, 0.08104, 0.01486, 0.08278, 0.1079, 0.06842, 0.13, 0.755, 0.1815, 0.01684, 0.007792, 0.05826, 0.06108, 0.07777, 0.1117, 0.08709, 0.2604, 0.7442, 0.8105, 0.1214, 0.06826, 0.5887, 0.6594, 0.01182, 0.05687, 0.3479, 0.7947, 0.6224, 0.7643, 0.11, 0.08688, 0.6159, 0.7303, 0.6753, 0.07866, 0.4824, 0.2044, 0.1697, 0.08466, 0.02291, 0.7835, 0.8753, 0.7449, 0.02972, 0.01102, 0.0008717]): _vg.add([_i], _w, 'REPLACE')
_vg = ob_cube.vertex_groups.new(name='Bone.004')
for _i, _w in zip([0, 1, 2, 3, 4, 5, 6, 7, 8, 9, 10, 11, 12, 13, 14, 15, 16, 17, 18, 19, 20, 21, 22, 23, 24, 25, 26, 27, 28, 29, 30, 31, 32, 33, 34, 35, 36, 37, 38, 39, 40, 41, 42, 43, 44, 45, 46, 47, 48, 49, 50, 51, 52, 53, 54, 55, 56, 62, 77, 78, 85, 86, 87, 88, 154, 155, 156, 314, 315, 316], [0.9952, 0.9956, 0.8759, 0.9987, 0.999, 0.7828, 0.9653, 0.9935, 0.97, 0.9733, 0.996, 0.9705, 0.9977, 0.9719, 0.9133, 0.9978, 0.9656, 0.9127, 0.8853, 0.9951, 0.9274, 0.998, 0.9939, 0.9967, 0.9987, 0.9992, 0.9994, 0.8635, 0.1168, 0.8065, 0.9862, 0.9647, 0.9933, 0.989, 0.9906, 0.9737, 0.9964, 0.9893, 0.9692, 0.9949, 0.9383, 0.9965, 0.9349, 0.9972, 0.9895, 0.9169, 0.9984, 0.9867, 0.9915, 0.8805, 0.9976, 0.9084, 0.9965, 0.9996, 0.7289, 0.9856, 0.9887, 0.08673, 0.02753, 0.008908, 0.6269, 0.1799, 0.3431, 0.178, 0.04983, 0.1891, 0.2696, 0.07609, 0.06472, 0.1097]): _vg.add([_i], _w, 'REPLACE')
_vg = ob_cube.vertex_groups.new(name='Bone.005')
_vg = ob_cube.vertex_groups.new(name='Bone.006')
_vg = ob_cube.vertex_groups.new(name='Bone.007')
_vg = ob_cube.vertex_groups.new(name='Bone.008')
for _i, _w in zip([28, 59, 62, 65, 66, 68, 71, 72, 77, 78, 80, 81, 82, 83, 87, 88, 125, 126, 128, 129, 130, 131, 152, 154, 155, 156, 173, 174, 175, 176, 177, 178, 179, 180, 181, 182, 183, 184, 185, 186, 187, 188, 189, 190, 191, 192, 193, 195, 196, 197, 198, 199, 200, 201, 202, 218, 219, 220, 221, 222, 223, 224, 225, 314, 316, 317, 318, 319, 320, 321, 322, 323, 324, 325, 326, 327, 328, 329, 330, 331, 332, 357, 358, 359, 360, 361, 362, 363, 364, 365], [0.08262, 0.9001, 0.0767, 0.1394, 0.7082, 0.113, 0.09372, 0.05928, 0.1966, 0.1474, 0.01872, 0.106, 0.1248, 0.02222, 0.01031, 0.001647, 0.6084, 0.672, 0.07418, 0.339, 0.3663, 0.09144, 0.1435, 0.2185, 0.04755, 0.03706, 0.6476, 0.8195, 0.9966, 0.1135, 0.0661, 0.1915, 0.1742, 0.6888, 0.5962, 0.8332, 0.6951, 0.8759, 0.762, 0.8832, 0.9158, 0.9982, 0.9516, 0.9436, 0.8976, 0.8653, 0.8671, 0.07479, 0.08489, 0.1688, 0.1276, 0.09483, 0.09645, 0.1385, 0.08199, 0.9311, 0.8968, 0.9555, 0.9782, 0.9114, 0.8271, 0.8067, 0.839, 0.06534, 0.09967, 0.2136, 0.2769, 0.4046, 0.2811, 0.2014, 0.1607, 0.1656, 0.1933, 0.02327, 0.01681, 0.01206, 0.005259, 0.008435, 0.0393, 0.006579, 0.01198, 0.397, 0.06353, 0.04109, 0.09231, 0.07702, 0.2054, 0.2357, 0.3994, 0.3472]): _vg.add([_i], _w, 'REPLACE')
_vg = ob_cube.vertex_groups.new(name='Bone.009')
for _i, _w in zip([191, 193, 195, 196, 197, 198, 199, 200, 201, 202, 203, 213, 214, 215, 216, 217, 218, 219, 220, 222, 223, 224, 225, 317, 318, 319, 320, 321, 322, 323, 324, 325, 326, 327, 328, 329, 330, 331, 332], [0.01538, 0.03064, 0.8411, 0.8354, 0.6667, 0.7683, 0.8135, 0.8118, 0.7561, 0.8333, 0.01033, 0.004153, 0.01265, 0.05316, 0.03938, 0.0473, 0.05131, 0.07821, 0.01115, 0.06266, 0.1474, 0.1695, 0.1414, 0.7532, 0.6765, 0.5465, 0.6863, 0.766, 0.801, 0.7925, 0.7614, 0.75, 0.7649, 0.8006, 0.7895, 0.7913, 0.5693, 0.7846, 0.7827]): _vg.add([_i], _w, 'REPLACE')
_vg = ob_cube.vertex_groups.new(name='Bone.010')
for _i, _w in zip([28, 59, 62, 63, 65, 66, 68, 70, 71, 72, 77, 78, 80, 81, 82, 83, 125, 126, 128, 129, 130, 131, 152, 154, 155, 173, 174, 175, 176, 177, 178, 179, 180, 181, 182, 183, 184, 186, 187, 189, 190, 314, 316, 357, 358, 359, 360, 361, 362, 363, 364, 365], [0.05294, 0.3026, 0.06798, 0.03899, 0.09965, 0.1044, 0.0733, 0.01953, 0.2006, 0.09333, 0.1604, 0.1304, 0.005715, 0.1327, 0.322, 0.04641, 0.3843, 0.405, 0.05137, 0.2814, 0.3503, 0.09224, 0.08896, 0.1262, 0.01439, 0.3228, 0.1232, 0.1003, 0.1887, 0.1536, 0.367, 0.373, 0.4079, 0.4003, 0.3015, 0.09434, 0.3097, 0.01126, 0.06221, 0.06509, 0.06215, 0.05632, 0.05564, 0.2484, 0.1153, 0.05587, 0.1607, 0.06558, 0.1512, 0.2949, 0.2046, 0.208]): _vg.add([_i], _w, 'REPLACE')
_vg = ob_cube.vertex_groups.new(name='Bone.011')
for _i, _w in zip([195, 196, 197, 198, 199, 200, 201, 202, 203, 209, 211, 212, 213, 214, 215, 216, 217, 325, 326, 327, 328, 329, 330, 331, 332], [0.1386, 0.1221, 0.1167, 0.1045, 0.1338, 0.1335, 0.1227, 0.1455, 0.988, 0.01498, 0.9674, 0.9657, 0.9673, 0.985, 0.9939, 0.9796, 0.975, 0.8633, 0.8763, 0.8878, 0.9314, 0.9068, 0.8765, 0.9102, 0.8877]): _vg.add([_i], _w, 'REPLACE')
_vg = ob_cube.vertex_groups.new(name='Bone.012')
for _i, _w in zip([194, 204, 205, 206, 207, 208, 209, 210, 211, 212, 213, 226, 227, 228, 229, 230, 231, 232, 233, 234, 235, 236, 237, 238, 239, 240, 241, 242, 243, 244, 245, 246, 247, 248, 249, 250, 251, 252, 253, 254, 255, 256, 257, 258, 259, 260, 261, 262, 263, 264, 265, 266, 267, 268, 269, 270, 271, 272, 273], [0.9922, 0.9832, 0.9939, 0.9822, 0.9902, 0.9811, 0.9674, 0.9825, 0.006647, 0.007576, 0.009127, 1.0, 0.9946, 0.9999, 0.9952, 1.0, 0.9979, 0.9999, 0.9935, 0.9999, 0.9996, 0.9996, 0.9999, 0.9999, 0.9999, 1.0, 1.0, 0.9986, 0.9986, 0.9987, 0.9998, 1.0, 1.0, 0.996, 0.9911, 1.0, 1.0, 0.996, 0.9963, 0.9998, 0.9999, 0.9998, 0.9997, 1.0, 0.9999, 0.9999, 1.0, 0.9992, 0.9994, 0.9998, 0.999, 0.9927, 0.9952, 0.9926, 0.9945, 0.9926, 0.9929, 0.9923, 0.9889]): _vg.add([_i], _w, 'REPLACE')
_vg = ob_cube.vertex_groups.new(name='Bone.013')
_vg = ob_cube.vertex_groups.new(name='Bone.014')
_vg = ob_cube.vertex_groups.new(name='Bone.015')
_vg = ob_cube.vertex_groups.new(name='Bone.016')
_vg = ob_cube.vertex_groups.new(name='Bone.017')
for _i, _w in zip([103, 104, 105, 106, 107, 108, 109, 110, 119, 120, 121, 122, 139, 140, 141, 142, 147, 148, 162, 163, 164, 165, 170, 171, 333, 334, 335, 336, 337, 338, 339, 340, 349, 350, 351, 352, 353, 354, 355, 356], [0.963, 0.922, 0.9047, 0.9389, 0.961, 0.9158, 0.9128, 0.9522, 0.9612, 0.9575, 0.9798, 0.9858, 0.9604, 0.9112, 0.9622, 0.9047, 0.953, 0.9866, 0.9212, 0.9402, 0.9321, 0.9353, 0.9738, 0.9693, 0.07339, 0.06357, 0.02801, 0.04585, 0.07542, 0.02612, 0.06418, 0.04646, 0.0497, 0.06612, 0.0738, 0.06116, 0.07419, 0.05155, 0.05954, 0.06958]): _vg.add([_i], _w, 'REPLACE')
_vg = ob_cube.vertex_groups.new(name='Bone.018')
for _i, _w in zip([89, 90, 92, 107, 108, 109, 110, 115, 116, 117, 118, 134, 141, 142, 145, 146, 157, 158, 164, 165, 168, 169, 333, 334, 335, 336, 337, 338, 339, 340, 341, 342, 343, 344, 345, 346, 347, 348], [0.03316, 0.05076, 0.04809, 0.02582, 0.0804, 0.08326, 0.04285, 0.9945, 0.9899, 0.9939, 0.9973, 0.03816, 0.02405, 0.09068, 0.9968, 0.9902, 0.0513, 0.02074, 0.06532, 0.06205, 0.9965, 0.9915, 0.926, 0.936, 0.9609, 0.9519, 0.9239, 0.9618, 0.9354, 0.9516, 0.9583, 0.9525, 0.9681, 0.9701, 0.9664, 0.9546, 0.9716, 0.9514]): _vg.add([_i], _w, 'REPLACE')
_vg = ob_cube.vertex_groups.new(name='Bone.019')
for _i, _w in zip([89, 90, 91, 92, 133, 134, 157, 158, 172, 276, 277, 280, 281, 282, 283, 285, 286, 287, 288, 289, 290, 291, 294, 296, 298, 300, 301, 302, 303, 305, 341, 342, 343, 344, 345, 346, 347, 348], [0.9432, 0.878, 0.9786, 0.8613, 0.9791, 0.855, 0.9121, 0.9357, 0.4908, 0.2814, 0.9202, 0.267, 0.9181, 0.02139, 0.2105, 0.1918, 0.7157, 0.06467, 0.08609, 0.7301, 0.4312, 0.9638, 0.1934, 0.02651, 0.4867, 0.02297, 0.06737, 0.1396, 0.1736, 0.5118, 0.02757, 0.04198, 0.01278, 0.0055, 0.0112, 0.03918, 0.004817, 0.04276]): _vg.add([_i], _w, 'REPLACE')
_vg = ob_cube.vertex_groups.new(name='Bone.020')
for _i, _w in zip([90, 92, 134, 157, 158, 172, 274, 275, 276, 277, 278, 279, 280, 281, 282, 283, 284, 285, 286, 287, 288, 289, 290, 291, 292, 293, 294, 295, 296, 297, 298, 299, 300, 301, 302, 303, 304, 305, 306, 307, 308, 309, 310, 311, 312, 313], [0.07127, 0.08969, 0.1009, 0.02324, 0.007871, 0.509, 0.9978, 0.995, 0.7185, 0.07844, 0.9991, 0.9984, 0.7328, 0.07888, 0.9636, 0.7818, 0.9821, 0.8013, 0.2775, 0.9348, 0.9134, 0.2605, 0.5688, 0.02166, 0.9999, 0.9993, 0.7979, 0.997, 0.9616, 0.9975, 0.5131, 0.9989, 0.9625, 0.931, 0.859, 0.8252, 0.9998, 0.4882, 0.9947, 0.9885, 0.9743, 0.9969, 0.9881, 0.9996, 0.9938, 0.9949]): _vg.add([_i], _w, 'REPLACE')
_vg = ob_cube.vertex_groups.new(name='Bone.021')
for _i, _w in zip([57, 58, 60, 61, 64, 67, 69, 74, 75, 76, 79, 84, 93, 94, 95, 96, 97, 98, 99, 100, 101, 102, 103, 104, 105, 106, 111, 112, 113, 114, 123, 124, 127, 132, 135, 136, 137, 138, 139, 140, 143, 144, 149, 150, 151, 153, 159, 160, 161, 162, 163, 166, 167, 349, 350, 351, 352, 353, 354, 355, 356], [0.6809, 0.6504, 0.577, 0.3218, 0.07122, 0.05959, 0.04592, 0.03857, 0.7448, 0.3886, 0.03717, 0.05537, 0.8871, 0.9216, 0.8867, 0.7824, 0.1469, 0.2433, 0.1738, 0.2776, 0.1796, 0.2816, 0.0222, 0.07403, 0.09124, 0.05955, 0.988, 0.9746, 0.9617, 0.9858, 0.7879, 0.6509, 0.0579, 0.0783, 0.8586, 0.9477, 0.2964, 0.2048, 0.02769, 0.08372, 0.9856, 0.9777, 0.651, 0.2601, 0.06872, 0.2996, 0.81, 0.9136, 0.2211, 0.07598, 0.05729, 0.9887, 0.9674, 0.9493, 0.9328, 0.924, 0.9363, 0.9245, 0.947, 0.9396, 0.928]): _vg.add([_i], _w, 'REPLACE')
_vg = ob_cube.vertex_groups.new(name='Bone.022')
_vg = ob_cube.vertex_groups.new(name='forearm.l')
for _i, _w in zip([59, 65, 66, 68, 77, 81, 82, 125, 126, 128, 129, 130, 131, 152, 154, 173, 174, 175, 178, 180, 181, 182, 183, 184, 185, 186, 187, 188, 189, 190, 191, 192, 193, 218, 219, 220, 221, 222, 223, 224, 225, 316, 317, 318, 319, 320, 321, 322, 323, 324, 357, 360, 361, 362, 363, 364, 365], [0.3851, 0.1077, 0.7473, 0.08624, 0.02265, 0.03487, 0.01701, 0.108, 0.09242, 0.05193, 0.1762, 0.1763, 0.05762, 0.1173, 0.07509, 0.2678, 0.7359, 0.7819, 0.00697, 0.1252, 0.1403, 0.3819, 0.7304, 0.3726, 0.9492, 0.927, 0.8686, 0.9625, 0.8697, 0.872, 0.9883, 0.9425, 0.9562, 0.9599, 0.9035, 0.9716, 0.9332, 0.9665, 0.9262, 0.9182, 0.9124, 0.00889, 0.02057, 0.08628, 0.054, 0.05504, 0.05717, 0.04007, 0.0579, 0.05892, 0.324, 0.02246, 0.01683, 0.1336, 0.1233, 0.3659, 0.2891]): _vg.add([_i], _w, 'REPLACE')
_vg = ob_cube.vertex_groups.new(name='lowerarm.l')
for _i, _w in zip([195, 196, 197, 198, 199, 200, 201, 202, 203, 206, 211, 212, 213, 214, 215, 216, 217, 218, 219, 221, 223, 224, 225, 273, 317, 318, 319, 320, 321, 322, 323, 324, 325, 326, 327, 328, 329, 330, 331, 332], [0.989, 0.9895, 0.9963, 0.9942, 0.9931, 0.9876, 0.9847, 0.9852, 0.9936, 0.007118, 0.9862, 0.9871, 0.9786, 0.9779, 0.9881, 0.9688, 0.9727, 0.009358, 0.09243, 0.06809, 0.07065, 0.08033, 0.08755, 0.004979, 0.9645, 0.9134, 0.9464, 0.9445, 0.9427, 0.9549, 0.942, 0.9411, 0.9989, 0.9983, 0.9972, 0.9962, 0.9956, 0.9994, 0.9971, 0.9981]): _vg.add([_i], _w, 'REPLACE')
_vg = ob_cube.vertex_groups.new(name='hand.l')
for _i, _w in zip([194, 204, 205, 206, 207, 208, 209, 210, 216, 217, 226, 227, 228, 229, 230, 231, 232, 233, 234, 235, 236, 237, 238, 239, 240, 241, 242, 243, 244, 245, 246, 247, 248, 249, 250, 251, 252, 253, 254, 255, 256, 257, 258, 259, 260, 261, 262, 263, 264, 265, 266, 267, 268, 269, 270, 271, 272, 273], [0.994, 0.9805, 0.9929, 0.9714, 0.9844, 0.9895, 0.9754, 0.9881, 0.01216, 0.004402, 1.0, 0.9951, 1.0, 0.9964, 1.0, 0.9966, 1.0, 0.9928, 0.9993, 0.9996, 0.9997, 0.9995, 1.0, 1.0, 0.9999, 0.9999, 0.9966, 0.9985, 0.9986, 0.9984, 1.0, 1.0, 0.9976, 0.9945, 1.0, 1.0, 0.9936, 0.9927, 0.9998, 0.9997, 0.9992, 0.9995, 0.9999, 1.0, 1.0, 1.0, 0.9987, 0.9985, 0.9961, 0.9983, 0.9797, 0.9845, 0.9795, 0.9828, 0.9794, 0.9802, 0.9789, 0.9725]): _vg.add([_i], _w, 'REPLACE')
_vg = ob_cube.vertex_groups.new(name='forearm.r')
_vg = ob_cube.vertex_groups.new(name='lowerarm.r')
_vg = ob_cube.vertex_groups.new(name='hand.r')
_vg = ob_cube.vertex_groups.new(name='shoulder.l')
for _i, _w in zip([28, 59, 62, 63, 65, 66, 68, 70, 71, 72, 77, 78, 80, 81, 82, 83, 125, 126, 128, 129, 130, 131, 152, 154, 155, 173, 174, 175, 176, 177, 178, 179, 180, 181, 182, 183, 184, 186, 187, 189, 190, 314, 316, 357, 358, 359, 360, 361, 362, 363, 364, 365], [0.05294, 0.3026, 0.06798, 0.03899, 0.09965, 0.1044, 0.0733, 0.01953, 0.2006, 0.09333, 0.1604, 0.1304, 0.005715, 0.1327, 0.322, 0.04641, 0.3843, 0.405, 0.05137, 0.2814, 0.3503, 0.09224, 0.08896, 0.1262, 0.01439, 0.3228, 0.1232, 0.1003, 0.1887, 0.1536, 0.367, 0.373, 0.4079, 0.4003, 0.3015, 0.09434, 0.3097, 0.01126, 0.06221, 0.06509, 0.06215, 0.05632, 0.05564, 0.2484, 0.1153, 0.05587, 0.1607, 0.06558, 0.1512, 0.2949, 0.2046, 0.208]): _vg.add([_i], _w, 'REPLACE')
_vg = ob_cube.vertex_groups.new(name='shoulder.r')
for _i, _w in zip([63, 72, 81, 177, 179, 359], [0.04039, 0.09638, 0.01065, 0.3063, 0.05121, 0.03358]): _vg.add([_i], _w, 'REPLACE')
_vg = ob_cube.vertex_groups.new(name='pelvis.l')
for _i, _w in zip([57, 58, 60, 61, 64, 67, 69, 73, 74, 75, 76, 79, 84, 93, 94, 95, 96, 97, 98, 99, 100, 101, 102, 111, 112, 113, 114, 123, 124, 127, 128, 131, 132, 135, 136, 137, 138, 143, 149, 150, 151, 153, 159, 160, 161, 166, 167], [0.6583, 0.7492, 0.6779, 0.5421, 0.1056, 0.1233, 0.1057, 0.004704, 0.1704, 0.6369, 0.5796, 0.1441, 0.1191, 0.4903, 0.4938, 0.2218, 0.2009, 0.7439, 0.3935, 0.3672, 0.7406, 0.7421, 0.7404, 0.006932, 0.01171, 0.0005687, 0.002325, 0.7042, 0.7125, 0.1452, 0.003018, 0.002334, 0.1384, 0.262, 0.2279, 0.6416, 0.6273, 0.0001912, 0.6716, 0.593, 0.1105, 0.5766, 0.1851, 0.503, 0.3216, 0.003871, 0.003986]): _vg.add([_i], _w, 'REPLACE')
_vg = ob_cube.vertex_groups.new(name='upperleg.l')
for _i, _w in zip([57, 58, 60, 61, 75, 76, 93, 94, 95, 96, 97, 98, 99, 100, 101, 102, 103, 104, 105, 106, 107, 108, 111, 112, 113, 114, 119, 120, 121, 122, 123, 124, 135, 136, 137, 138, 139, 140, 141, 142, 143, 144, 147, 148, 149, 150, 153, 159, 160, 161, 162, 163, 165, 166, 167, 170, 171, 349, 350, 351, 352, 353, 354, 355, 356], [0.1685, 0.1297, 0.2868, 0.3182, 0.3468, 0.3447, 0.4985, 0.4872, 0.7713, 0.7785, 0.08644, 0.05081, 0.04421, 0.1022, 0.07633, 0.09051, 0.8661, 0.8404, 0.8828, 0.9037, 0.03865, 0.05195, 0.9695, 0.9671, 0.9714, 0.9724, 0.2512, 0.1653, 0.1468, 0.2294, 0.2475, 0.2271, 0.7259, 0.7616, 0.0713, 0.05763, 0.8829, 0.8509, 0.01275, 0.03237, 0.9729, 0.9801, 0.2151, 0.2043, 0.1384, 0.3883, 0.4065, 0.8088, 0.4829, 0.04591, 0.9019, 0.8437, 0.05348, 0.9714, 0.9711, 0.2511, 0.1328, 0.9894, 0.9858, 0.9888, 0.9914, 0.9867, 0.9909, 0.9869, 0.9908]): _vg.add([_i], _w, 'REPLACE')
_vg = ob_cube.vertex_groups.new(name='lowerleg.l')
for _i, _w in zip([89, 90, 91, 92, 103, 104, 105, 106, 107, 108, 109, 110, 115, 116, 117, 118, 119, 120, 121, 122, 133, 134, 139, 140, 141, 142, 145, 146, 147, 148, 157, 158, 162, 163, 164, 165, 168, 169, 170, 171, 172, 277, 281, 283, 285, 286, 289, 291, 294, 301, 303, 333, 334, 335, 336, 337, 338, 339, 340, 341, 342, 343, 344, 345, 346, 347, 348], [0.9462, 0.9504, 0.9252, 0.8981, 0.1338, 0.1594, 0.117, 0.09622, 0.9557, 0.948, 0.9782, 0.9848, 0.9997, 0.9995, 0.9997, 0.9999, 0.7488, 0.8347, 0.8532, 0.7706, 0.9303, 0.9324, 0.117, 0.1489, 0.9686, 0.9588, 0.9998, 0.9995, 0.7848, 0.7956, 0.9487, 0.9099, 0.09796, 0.1561, 0.9884, 0.9465, 0.9999, 0.9995, 0.7488, 0.8671, 0.01456, 0.1447, 0.09271, 0.1497, 0.1171, 0.1951, 0.07238, 0.1137, 0.171, 0.02421, 0.04517, 0.996, 0.9986, 0.9993, 0.9972, 0.9968, 0.9984, 0.9961, 0.9994, 0.9982, 0.9974, 0.9969, 0.9969, 0.9978, 0.9968, 0.9968, 0.9977]): _vg.add([_i], _w, 'REPLACE')
_vg = ob_cube.vertex_groups.new(name='ankle.l')
for _i, _w in zip([89, 91, 133, 157, 158, 172, 276, 277, 280, 281, 282, 283, 285, 286, 287, 288, 289, 290, 291, 294, 296, 298, 301, 302, 303, 305], [0.04352, 0.0561, 0.05827, 0.03241, 0.05457, 0.5029, 0.4373, 0.6974, 0.4474, 0.8134, 0.006942, 0.08035, 0.09164, 0.5299, 0.05047, 0.1226, 0.8185, 0.4581, 0.7638, 0.03212, 0.06025, 0.5059, 0.03621, 0.09101, 0.1855, 0.5279]): _vg.add([_i], _w, 'REPLACE')
_vg = ob_cube.vertex_groups.new(name='foot.l')
for _i, _w in zip([90, 92, 134, 158, 172, 274, 275, 276, 277, 278, 279, 280, 281, 282, 283, 284, 285, 286, 287, 288, 289, 290, 291, 292, 293, 294, 295, 296, 297, 298, 299, 300, 301, 302, 303, 304, 305, 306, 307, 308, 309, 310, 311, 312, 313], [0.002125, 0.07938, 0.05711, 0.02111, 0.4648, 0.9988, 0.9964, 0.5461, 0.1579, 0.9983, 0.9975, 0.5472, 0.0939, 0.9533, 0.77, 0.9858, 0.7913, 0.275, 0.9468, 0.8537, 0.1091, 0.5335, 0.1225, 0.9997, 0.9992, 0.7879, 0.9949, 0.9352, 0.9986, 0.4814, 0.9981, 0.9676, 0.9198, 0.9024, 0.767, 0.9996, 0.4486, 0.9952, 0.9869, 0.9762, 0.9961, 0.9896, 0.9995, 0.9949, 0.9937]): _vg.add([_i], _w, 'REPLACE')
_vg = ob_cube.vertex_groups.new(name='pelvis.r')
for _i, _w in zip([61, 76], [0.1139, 0.04924]): _vg.add([_i], _w, 'REPLACE')
_vg = ob_cube.vertex_groups.new(name='upperleg.r')
_vg = ob_cube.vertex_groups.new(name='lowerleg.r')
_vg = ob_cube.vertex_groups.new(name='ankle.r')
_vg = ob_cube.vertex_groups.new(name='foot.r')
_m = ob_cube.modifiers.new('Mirror', 'MIRROR')
_m.use_clip = True
_m = ob_cube.modifiers.new('Armature', 'ARMATURE')
_m.use_deform_preserve_volume = True
_m = ob_cube.modifiers.new('Armature.001', 'ARMATURE')
_m = ob_cube.modifiers.new('Armature.002', 'ARMATURE')
_m.object = ob_armature

# ---- collection membership
scene.collection.objects.link(ob_armature)
col_collection_1.objects.link(ob_cube)

# ---- scene / render settings (as saved in the file)
scene.frame_start = 0; scene.frame_end = 50; scene.frame_set(8)
scene.render.engine = 'BLENDER_EEVEE_NEXT'
scene.render.resolution_percentage = 50
scene.render.dither_intensity = 0.0
scene.cycles.use_denoising = False
scene.cycles.samples = 128
scene.cycles.sampling_pattern = 'TABULATED_SOBOL'
scene.cycles.light_sampling_threshold = 0.0
scene.cycles.use_adaptive_sampling = False
scene.cycles.use_light_tree = False
scene.cycles.blur_glossy = 0.0
scene.cycles.sample_clamp_indirect = 0.0
scene.view_settings.view_transform = 'Standard'
bpy.context.view_layer.update()

# ---- added for rendering (the .blend has no active camera and no usable light): camera, sun
cam_auto = bpy.data.cameras.new('AutoCamera')
cam_auto.lens = 50.0
cam_auto.sensor_width = 36.0
cam_auto.clip_end = 1000.0
ob_auto_camera = bpy.data.objects.new('AutoCamera', cam_auto)
scene.collection.objects.link(ob_auto_camera)
ob_auto_camera.location = (1.99332, -2.26685, 2.53116)
ob_auto_camera.rotation_euler = (1.09748, -7.21219e-08, 0.694738)
scene.camera = ob_auto_camera
light_auto_sun = bpy.data.lights.new('AutoSun', 'SUN')
light_auto_sun.energy = 3.0
light_auto_sun.angle = 0.0523599
ob_auto_sun = bpy.data.objects.new('AutoSun', light_auto_sun)
scene.collection.objects.link(ob_auto_sun)
ob_auto_sun.rotation_euler = (0.872665, 0.174533, 0.523599)
bpy.context.view_layer.update()
